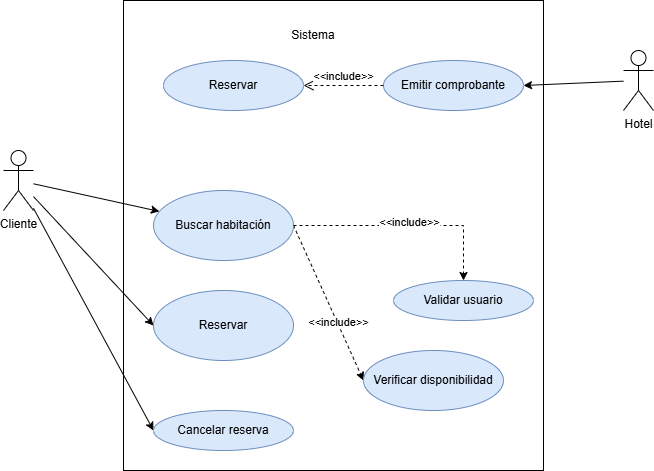

The diagram above was exported from draw.io. Its source (the exported page's mxGraphModel, read from the mxfile embedded in the PNG):
<mxGraphModel dx="1094" dy="597" grid="1" gridSize="10" guides="1" tooltips="1" connect="1" arrows="1" fold="1" page="1" pageScale="1" pageWidth="827" pageHeight="1169" math="0" shadow="0">
  <root>
    <mxCell id="0" />
    <mxCell id="1" parent="0" />
    <mxCell id="cdle1SiskUn3_fcO8WQn-1" parent="1" style="html=1;whiteSpace=wrap;" value="" vertex="1">
      <mxGeometry height="470" width="420" x="190" y="90" as="geometry" />
    </mxCell>
    <mxCell id="cdle1SiskUn3_fcO8WQn-2" edge="1" parent="1" source="cdle1SiskUn3_fcO8WQn-4" style="rounded=0;orthogonalLoop=1;jettySize=auto;html=1;entryX=0;entryY=0.5;entryDx=0;entryDy=0;" target="cdle1SiskUn3_fcO8WQn-9">
      <mxGeometry relative="1" as="geometry">
        <mxPoint x="180" y="283.0392156862745" as="targetPoint" />
      </mxGeometry>
    </mxCell>
    <mxCell id="cdle1SiskUn3_fcO8WQn-3" edge="1" parent="1" source="cdle1SiskUn3_fcO8WQn-4" style="rounded=0;orthogonalLoop=1;jettySize=auto;html=1;" target="cdle1SiskUn3_fcO8WQn-10" value="">
      <mxGeometry relative="1" as="geometry" />
    </mxCell>
    <mxCell id="hgpB7dU7jHTB-aJd3FCW-1" edge="1" parent="1" source="cdle1SiskUn3_fcO8WQn-4" style="rounded=0;orthogonalLoop=1;jettySize=auto;html=1;entryX=0;entryY=0.5;entryDx=0;entryDy=0;" target="cdle1SiskUn3_fcO8WQn-23">
      <mxGeometry relative="1" as="geometry" />
    </mxCell>
    <mxCell id="cdle1SiskUn3_fcO8WQn-4" parent="1" style="shape=umlActor;verticalLabelPosition=bottom;verticalAlign=top;html=1;outlineConnect=0;" value="Cliente" vertex="1">
      <mxGeometry height="60" width="30" x="70" y="240" as="geometry" />
    </mxCell>
    <mxCell id="cdle1SiskUn3_fcO8WQn-5" parent="1" style="text;html=1;whiteSpace=wrap;strokeColor=none;fillColor=none;align=center;verticalAlign=middle;rounded=0;" value="Sistema" vertex="1">
      <mxGeometry height="30" width="60" x="350" y="110" as="geometry" />
    </mxCell>
    <mxCell id="cdle1SiskUn3_fcO8WQn-8" parent="1" style="shape=umlActor;verticalLabelPosition=bottom;verticalAlign=top;html=1;outlineConnect=0;" value="Hotel" vertex="1">
      <mxGeometry height="60" width="30" x="690" y="140" as="geometry" />
    </mxCell>
    <mxCell id="cdle1SiskUn3_fcO8WQn-9" parent="1" style="ellipse;whiteSpace=wrap;html=1;fillColor=#dae8fc;strokeColor=#6c8ebf;" value="Reservar" vertex="1">
      <mxGeometry height="70" width="140" x="220" y="380" as="geometry" />
    </mxCell>
    <mxCell id="cdle1SiskUn3_fcO8WQn-20" edge="1" parent="1" source="cdle1SiskUn3_fcO8WQn-10" style="rounded=0;orthogonalLoop=1;jettySize=auto;html=1;entryX=0;entryY=0.5;entryDx=0;entryDy=0;exitX=1;exitY=0.5;exitDx=0;exitDy=0;dashed=1;" target="cdle1SiskUn3_fcO8WQn-13">
      <mxGeometry relative="1" as="geometry" />
    </mxCell>
    <mxCell id="cdle1SiskUn3_fcO8WQn-21" connectable="0" parent="cdle1SiskUn3_fcO8WQn-20" style="edgeLabel;html=1;align=center;verticalAlign=middle;resizable=0;points=[];" value="&amp;lt;&amp;lt;include&amp;gt;&amp;gt;" vertex="1">
      <mxGeometry relative="1" x="0.2456" as="geometry">
        <mxPoint x="1" as="offset" />
      </mxGeometry>
    </mxCell>
    <mxCell id="cdle1SiskUn3_fcO8WQn-10" parent="1" style="ellipse;whiteSpace=wrap;html=1;fillColor=#dae8fc;strokeColor=#6c8ebf;" value="Buscar habitación" vertex="1">
      <mxGeometry height="70" width="140" x="220" y="280" as="geometry" />
    </mxCell>
    <mxCell id="cdle1SiskUn3_fcO8WQn-11" parent="1" style="ellipse;whiteSpace=wrap;html=1;fillColor=#dae8fc;strokeColor=#6c8ebf;" value="Emitir comprobante" vertex="1">
      <mxGeometry height="50" width="140" x="450" y="150" as="geometry" />
    </mxCell>
    <mxCell id="hgpB7dU7jHTB-aJd3FCW-2" edge="1" parent="1" source="cdle1SiskUn3_fcO8WQn-10" style="edgeStyle=orthogonalEdgeStyle;rounded=0;orthogonalLoop=1;jettySize=auto;html=1;entryX=0.5;entryY=0;entryDx=0;entryDy=0;dashed=1;exitX=1;exitY=0.5;exitDx=0;exitDy=0;" target="cdle1SiskUn3_fcO8WQn-29">
      <mxGeometry relative="1" as="geometry" />
    </mxCell>
    <mxCell id="hgpB7dU7jHTB-aJd3FCW-3" connectable="0" parent="hgpB7dU7jHTB-aJd3FCW-2" style="edgeLabel;html=1;align=center;verticalAlign=middle;resizable=0;points=[];" value="&amp;lt;&amp;lt;include&amp;gt;&amp;gt;" vertex="1">
      <mxGeometry relative="1" x="0.0222" y="4" as="geometry">
        <mxPoint as="offset" />
      </mxGeometry>
    </mxCell>
    <mxCell id="cdle1SiskUn3_fcO8WQn-13" parent="1" style="ellipse;whiteSpace=wrap;html=1;fillColor=#dae8fc;strokeColor=#6c8ebf;" value="Verificar disponibilidad" vertex="1">
      <mxGeometry height="60" width="140" x="430" y="440" as="geometry" />
    </mxCell>
    <mxCell id="cdle1SiskUn3_fcO8WQn-14" edge="1" parent="1" source="cdle1SiskUn3_fcO8WQn-8" style="rounded=0;orthogonalLoop=1;jettySize=auto;html=1;entryX=1;entryY=0.5;entryDx=0;entryDy=0;" target="cdle1SiskUn3_fcO8WQn-11">
      <mxGeometry relative="1" as="geometry" />
    </mxCell>
    <mxCell id="cdle1SiskUn3_fcO8WQn-15" parent="1" style="ellipse;whiteSpace=wrap;html=1;fillColor=#dae8fc;strokeColor=#6c8ebf;" value="Reservar" vertex="1">
      <mxGeometry height="50" width="140" x="230" y="150" as="geometry" />
    </mxCell>
    <mxCell id="cdle1SiskUn3_fcO8WQn-16" edge="1" parent="1" source="cdle1SiskUn3_fcO8WQn-11" style="html=1;verticalAlign=bottom;endArrow=open;dashed=1;endSize=8;curved=0;rounded=0;entryX=1;entryY=0.5;entryDx=0;entryDy=0;exitX=0;exitY=0.5;exitDx=0;exitDy=0;" target="cdle1SiskUn3_fcO8WQn-15" value="&amp;lt;&amp;lt;include&amp;gt;&amp;gt;">
      <mxGeometry relative="1" as="geometry">
        <mxPoint x="450" y="190" as="sourcePoint" />
        <mxPoint x="370" y="190" as="targetPoint" />
      </mxGeometry>
    </mxCell>
    <mxCell id="cdle1SiskUn3_fcO8WQn-23" parent="1" style="ellipse;whiteSpace=wrap;html=1;fillColor=#dae8fc;strokeColor=#6c8ebf;" value="Cancelar reserva" vertex="1">
      <mxGeometry height="40" width="140" x="220" y="500" as="geometry" />
    </mxCell>
    <mxCell id="cdle1SiskUn3_fcO8WQn-29" parent="1" style="ellipse;whiteSpace=wrap;html=1;fillColor=#dae8fc;strokeColor=#6c8ebf;" value="Validar usuario" vertex="1">
      <mxGeometry height="40" width="140" x="460" y="370" as="geometry" />
    </mxCell>
  </root>
</mxGraphModel>